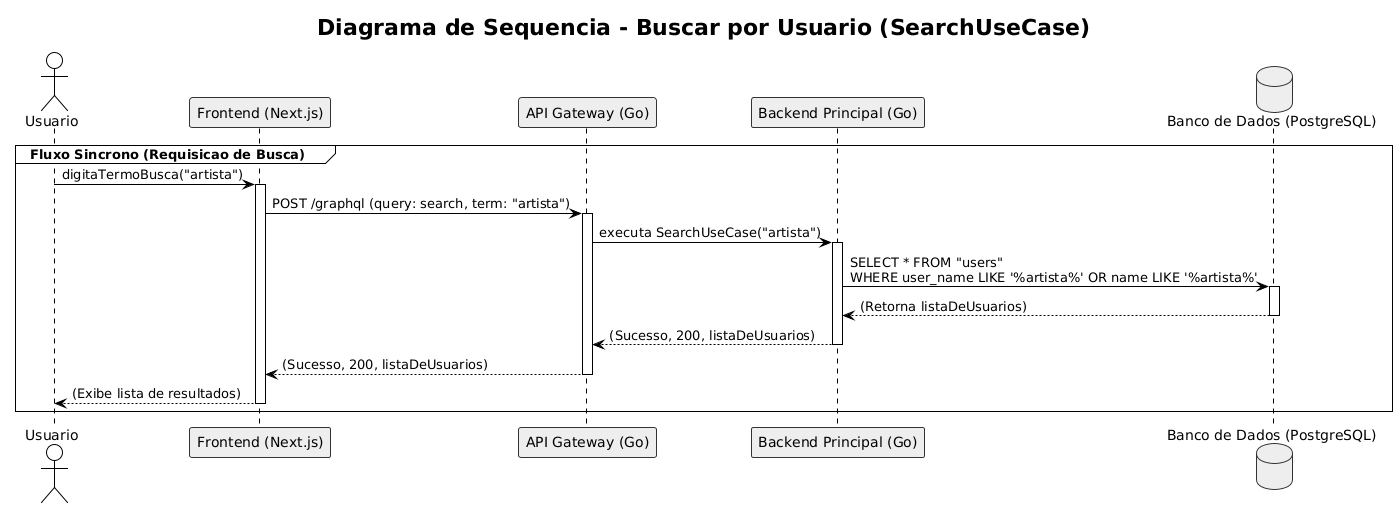

The diagram above was rendered by PlantUML. Its source (embedded in the PNG):
@startuml
!theme plain
skinparam linetype ortho
skinparam shadowing false
skinparam participant {
    BorderColor #333
    BackgroundColor #EEE
    ActorBorderColor #333
}
skinparam database {
    BorderColor #333
    BackgroundColor #EEE
}

title "Diagrama de Sequencia - Buscar por Usuario (SearchUseCase)"

actor "Usuario" as user
participant "Frontend (Next.js)" as fe
participant "API Gateway (Go)" as gw
participant "Backend Principal (Go)" as be
database "Banco de Dados (PostgreSQL)" as db

group Fluxo Sincrono (Requisicao de Busca)
    user -> fe: digitaTermoBusca("artista")
    activate fe

    fe -> gw: POST /graphql (query: search, term: "artista")
    activate gw

    gw -> be: executa SearchUseCase("artista")
    activate be

    be -> db: SELECT * FROM "users"\nWHERE user_name LIKE '%artista%' OR name LIKE '%artista%'
    activate db
    db --> be: (Retorna listaDeUsuarios)
    deactivate db

    be --> gw: (Sucesso, 200, listaDeUsuarios)
    deactivate be

    gw --> fe: (Sucesso, 200, listaDeUsuarios)
    deactivate gw

    fe --> user: (Exibe lista de resultados)
    deactivate fe
end
@enduml